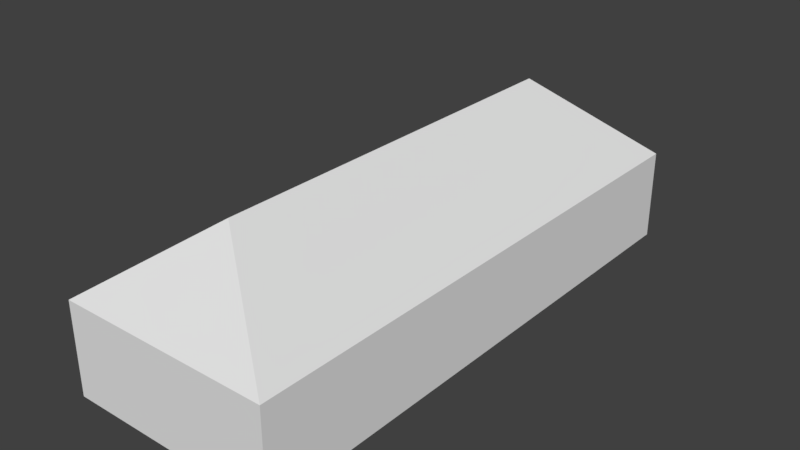 # Source: RHKM4blend.blend  (saved by Blender 2.79.7; exported with 4.5.12 LTS)
import bpy
from mathutils import Matrix  # noqa: F401  (used for matrix-valued properties, if any)

bpy.ops.wm.read_factory_settings(use_empty=True)
scene = bpy.context.scene
scene.name = 'Scene'

# ---- collections
col_collection_1 = bpy.data.collections.new('Collection 1'); scene.collection.children.link(col_collection_1)

# ---- materials (node trees are filled in below, after node groups)
mat_material = bpy.data.materials.new('Material')
mat_material.alpha_threshold = 0.0
mat_material.use_transparent_shadow = False
mat_material.roughness = 0.5
mat_material.line_color = (0.0, 0.0, 0.0, 1.0)

# ---- material node trees

# ---- world
world_world = bpy.data.worlds.new('World'); scene.world = world_world
world_world.color = (0.05088, 0.05088, 0.05088)
world_world.use_sun_shadow = False
world_world.sun_shadow_jitter_overblur = 0.0

# ---- meshes
me_cube = bpy.data.meshes.new('Cube')
me_cube.from_pydata([(3.5, 9.0, -1.5), (3.5, -9.0, -1.5), (-3.5, -9.0, -1.5), (-3.5, 9.0, -1.5), (3.5, 9.0, 1.5), (3.5, -9.0, 1.5), (-3.5, -9.0, 1.5), (-3.5, 9.0, 1.5), (6.085e-07, 6.5, 4.0), (-1.652e-06, -6.5, 4.0)], [], [(6, 9, 8, 7), (4, 5, 1, 0), (4, 0, 3, 7), (6, 5, 9), (6, 7, 3, 2), (1, 5, 6, 2), (0, 1, 2, 3), (8, 9, 5, 4), (7, 8, 4)])
_uv = me_cube.uv_layers.new(name='UVMap')
_uv.uv.foreach_set('vector', [0.0, 0.0, 0.0, 0.0, 0.0, 0.0, 0.0, 0.0, 0.9958, 0.293, 0.3938, 0.2911, 0.3938, 0.01154, 0.9968, 0.008615, 0.03723, 0.3964, 0.03571, 0.03132, 0.3795, 0.01692, 0.3802, 0.3957, 0.05622, 0.461, 0.2818, 0.461, 0.1778, 0.6866, 0.997, 0.2959, 0.3907, 0.2914, 0.3932, 0.01105, 0.9966, 0.01067, 0.3778, 0.01719, 0.3804, 0.3955, 0.03665, 0.3979, 0.03665, 0.0255, 0.0, 0.0, 0.0, 0.0, 0.0, 0.0, 0.0, 0.0, 0.9251, 0.6584, 0.6467, 0.6584, 0.5491, 0.3416, 0.9804, 0.3416, 0.2796, 0.4528, 0.1698, 0.6644, 0.06801, 0.4528])
me_cube.materials.append(mat_material)
me_cube.use_remesh_preserve_volume = False
me_cube.use_remesh_preserve_attributes = False
me_cube.use_mirror_vertex_groups = False
me_cube.update()

# ---- objects
ob_1_800_rhkmgeb = bpy.data.objects.new('1_800_RHKMGEB', me_cube)

# ---- transforms, parenting, visibility, modifiers, constraints
ob_1_800_rhkmgeb.location = (0.0, 0.0, 1.5)
ob_1_800_rhkmgeb.lock_rotations_4d = False
ob_1_800_rhkmgeb.empty_display_type = 'ARROWS'
ob_1_800_rhkmgeb.lineart.crease_threshold = 0.0

# ---- collection membership
col_collection_1.objects.link(ob_1_800_rhkmgeb)

# ---- scene / render settings (as saved in the file)
scene.frame_start = 1; scene.frame_end = 250; scene.frame_set(1)
scene.render.engine = 'BLENDER_EEVEE_NEXT'
scene.render.resolution_percentage = 50
scene.render.dither_intensity = 0.0
scene.cycles.use_denoising = False
scene.cycles.samples = 128
scene.cycles.sampling_pattern = 'TABULATED_SOBOL'
scene.cycles.use_adaptive_sampling = False
scene.cycles.use_light_tree = False
scene.view_settings.view_transform = 'Standard'
bpy.context.view_layer.update()

# ---- added for rendering (the .blend has no active camera and no usable light): camera, sun
cam_auto = bpy.data.cameras.new('AutoCamera')
cam_auto.lens = 50.0
cam_auto.sensor_width = 36.0
cam_auto.clip_end = 1000.0
ob_auto_camera = bpy.data.objects.new('AutoCamera', cam_auto)
scene.collection.objects.link(ob_auto_camera)
ob_auto_camera.location = (18.5795, -22.2954, 17.6136)
ob_auto_camera.rotation_euler = (1.09748, -7.21219e-08, 0.694738)
scene.camera = ob_auto_camera
light_auto_sun = bpy.data.lights.new('AutoSun', 'SUN')
light_auto_sun.energy = 3.0
light_auto_sun.angle = 0.0523599
ob_auto_sun = bpy.data.objects.new('AutoSun', light_auto_sun)
scene.collection.objects.link(ob_auto_sun)
ob_auto_sun.rotation_euler = (0.872665, 0.174533, 0.523599)
bpy.context.view_layer.update()
